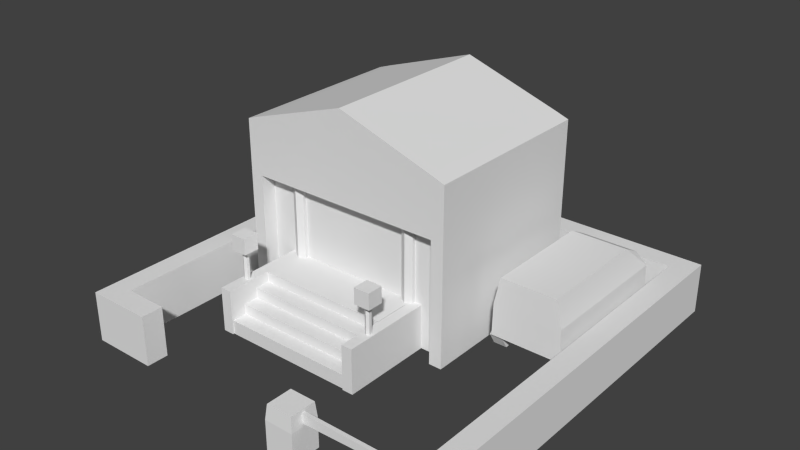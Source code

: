 # Source: model_building_PoliceStation.blend  (saved by Blender 2.68.0; exported with 4.5.12 LTS)
import bpy
from mathutils import Matrix  # noqa: F401  (used for matrix-valued properties, if any)

bpy.ops.wm.read_factory_settings(use_empty=True)
scene = bpy.context.scene
scene.name = 'Scene'

# ---- collections
col_collection_1 = bpy.data.collections.new('Collection 1'); scene.collection.children.link(col_collection_1)

# ---- world
world_world = bpy.data.worlds.new('World'); scene.world = world_world
world_world.color = (0.05088, 0.05088, 0.05088)
world_world.use_sun_shadow = False
world_world.sun_shadow_jitter_overblur = 0.0
world_world.cycles.sampling_method = 'MANUAL'
world_world.cycles.sample_map_resolution = 256

# ---- meshes
me_plane_058 = bpy.data.meshes.new('Plane.058')
me_plane_058.from_pydata([(0.4216, 0.038, 0.1083), (0.4216, 0.562, 0.1083), (0.7456, 0.562, 0.1083), (0.7456, 0.038, 0.1083), (0.454, 0.038, 0.3833), (0.454, 0.562, 0.3833), (0.7132, 0.562, 0.3833), (0.7132, 0.038, 0.3833), (0.4256, 0.562, 0.2576), (0.4256, 0.038, 0.2576), (0.7415, 0.562, 0.2576), (0.7415, 0.038, 0.2576), (0.4687, 0.1709, 0.0983), (0.4078, 0.1709, 0.0983), (0.4687, 0.1405, 0.1511), (0.4078, 0.1405, 0.1511), (0.4687, 0.07954, 0.1511), (0.4078, 0.07954, 0.1511), (0.4687, 0.04909, 0.0983), (0.4078, 0.04909, 0.0983), (0.4687, 0.07954, 0.04555), (0.4078, 0.07954, 0.04555), (0.4687, 0.1405, 0.04555), (0.4078, 0.1405, 0.04555), (0.4078, 0.5205, 0.04555), (0.4687, 0.5205, 0.04555), (0.4078, 0.4595, 0.04555), (0.4687, 0.4595, 0.04555), (0.4078, 0.4291, 0.0983), (0.4687, 0.4291, 0.0983), (0.4078, 0.4595, 0.1511), (0.4687, 0.4595, 0.1511), (0.4078, 0.5205, 0.1511), (0.4687, 0.5205, 0.1511), (0.4078, 0.5509, 0.0983), (0.4687, 0.5509, 0.0983), (0.6978, 0.1405, 0.04555), (0.7587, 0.1405, 0.04555), (0.6978, 0.07954, 0.04555), (0.7587, 0.07954, 0.04555), (0.6978, 0.04909, 0.0983), (0.7587, 0.04909, 0.0983), (0.6978, 0.07954, 0.1511), (0.7587, 0.07954, 0.1511), (0.6978, 0.1405, 0.1511), (0.7587, 0.1405, 0.1511), (0.6978, 0.1709, 0.0983), (0.7587, 0.1709, 0.0983), (0.4216, 0.7039, 0.1083), (0.7456, 0.7039, 0.1083), (0.454, 0.6541, 0.3346), (0.7132, 0.6541, 0.3346), (0.4256, 0.7039, 0.2576), (0.7415, 0.7039, 0.2576), (0.7587, 0.5509, 0.0983), (0.6978, 0.5509, 0.0983), (0.7587, 0.5205, 0.1511), (0.6978, 0.5205, 0.1511), (0.7587, 0.4595, 0.1511), (0.6978, 0.4595, 0.1511), (0.7587, 0.4291, 0.0983), (0.6978, 0.4291, 0.0983), (0.7587, 0.4595, 0.04555), (0.6978, 0.4595, 0.04555), (0.7587, 0.5205, 0.04555), (0.6978, 0.5205, 0.04555), (0.1543, -0.966, 2.667e-06), (0.1543, -0.834, 2.667e-06), (0.2863, -0.834, 2.667e-06), (0.2863, -0.966, 2.667e-06), (0.1543, -0.966, 0.136), (0.1543, -0.834, 0.136), (0.2863, -0.834, 0.136), (0.2863, -0.966, 0.136), (0.162, -0.9594, 0.2046), (0.162, -0.8406, 0.2046), (0.2808, -0.8406, 0.2046), (0.2808, -0.9594, 0.2046), (0.262, -0.9086, 0.1488), (0.262, -0.8914, 0.1488), (0.7201, -0.8914, 0.1643), (0.7201, -0.9086, 0.1643), (0.262, -0.9086, 0.1918), (0.262, -0.8914, 0.1918), (0.7238, -0.8914, 0.1918), (0.7238, -0.9086, 0.1918), (0.1003, -0.05931, 0.1915), (0.1003, -0.05931, 0.574), (0.1293, -0.07603, 0.1915), (0.1293, -0.07603, 0.574), (0.1293, -0.1095, 0.1915), (0.1293, -0.1095, 0.574), (0.1003, -0.1262, 0.1915), (0.1003, -0.1262, 0.574), (0.07135, -0.1095, 0.1915), (0.07135, -0.1095, 0.574), (0.07135, -0.07603, 0.1915), (0.07135, -0.07603, 0.574), (-0.4997, -0.05931, 0.1915), (-0.4997, -0.05931, 0.574), (-0.4707, -0.07603, 0.1915), (-0.4707, -0.07603, 0.574), (-0.4707, -0.1095, 0.1915), (-0.4707, -0.1095, 0.574), (-0.4997, -0.1262, 0.1915), (-0.4997, -0.1262, 0.574), (-0.5287, -0.1095, 0.1915), (-0.5287, -0.1095, 0.574), (-0.5287, -0.07603, 0.1915), (-0.5287, -0.07603, 0.574), (-0.6611, -0.09307, 2.682e-06), (-0.6611, 0.6856, 2.682e-06), (-0.6611, -0.09307, 0.5666), (-0.6611, 0.6856, 0.5666), (-0.6612, -0.09307, 0.8371), (-0.6611, 0.6856, 0.8371), (-0.7211, -0.09307, 2.682e-06), (-0.7211, 0.6856, 2.682e-06), (-0.7211, -0.09307, 0.5666), (-0.7211, 0.6856, 0.5666), (-0.7211, -0.09307, 0.8159), (-0.7211, 0.6856, 0.8159), (-0.6611, -0.1631, 0.5666), (-0.6612, -0.1631, 0.8371), (-0.7211, -0.1631, 0.5666), (-0.7211, -0.1631, 0.8159), (-0.6611, -0.1631, 2.682e-06), (-0.7211, -0.1631, 2.682e-06), (0.2611, -0.09307, 2.682e-06), (0.2611, 0.6856, 2.682e-06), (-0.2, 0.6856, 2.682e-06), (-0.2, -0.09307, 2.682e-06), (0.2612, -0.09307, 0.5666), (0.2612, 0.6856, 0.5666), (-0.2, 0.6856, 0.5666), (-0.2, -0.09307, 0.5666), (0.2612, -0.09307, 0.8371), (0.2612, 0.6856, 0.8371), (-0.2, 0.6856, 0.9894), (-0.2, -0.09307, 0.9894), (0.3211, -0.09307, 2.682e-06), (0.3211, 0.6856, 2.682e-06), (0.3211, -0.09307, 0.5666), (0.3211, 0.6856, 0.5666), (0.3211, -0.09307, 0.8159), (0.3211, 0.6856, 0.8159), (0.2612, -0.1631, 0.5666), (-0.2, -0.1631, 0.5666), (0.2612, -0.1631, 0.8371), (-0.2, -0.1631, 0.9894), (0.3211, -0.1631, 0.5666), (0.3211, -0.1631, 0.8159), (0.2611, -0.1631, 2.682e-06), (0.3211, -0.1631, 2.682e-06), (0.1029, -0.4302, 0.3443), (0.1403, -0.379, 0.2027), (0.1403, -0.379, 0.3458), (0.1522, -0.3859, 0.2027), (0.1522, -0.3859, 0.3458), (0.1522, -0.3996, 0.2027), (0.1522, -0.3996, 0.3458), (0.1403, -0.4065, 0.2027), (0.1403, -0.4065, 0.3458), (0.1284, -0.3996, 0.2027), (0.1284, -0.3996, 0.3458), (0.1284, -0.3859, 0.2027), (0.1284, -0.3859, 0.3458), (0.1029, -0.3553, 0.3443), (0.1778, -0.3553, 0.3443), (0.1778, -0.4302, 0.3443), (0.1029, -0.4302, 0.4192), (0.1029, -0.3553, 0.4192), (0.1778, -0.3553, 0.4192), (0.1778, -0.4302, 0.4192), (-0.5771, -0.4302, 0.3443), (-0.5397, -0.379, 0.2027), (-0.5397, -0.379, 0.3458), (-0.5278, -0.3859, 0.2027), (-0.5278, -0.3859, 0.3458), (-0.5278, -0.3996, 0.2027), (-0.5278, -0.3996, 0.3458), (-0.5397, -0.4065, 0.2027), (-0.5397, -0.4065, 0.3458), (-0.5516, -0.3996, 0.2027), (-0.5516, -0.3996, 0.3458), (-0.5516, -0.3859, 0.2027), (-0.5516, -0.3859, 0.3458), (-0.5771, -0.3553, 0.3443), (-0.5022, -0.3553, 0.3443), (-0.5022, -0.4302, 0.3443), (-0.5771, -0.4302, 0.4192), (-0.5771, -0.3553, 0.4192), (-0.5022, -0.3553, 0.4192), (-0.5022, -0.4302, 0.4192), (-0.9, -0.9, 2.682e-06), (-0.9, -0.8, 2.682e-06), (-0.8, -0.8, 2.682e-06), (-0.8, -0.9, 2.682e-06), (-0.9, -0.9, 0.2313), (-0.9, -0.8, 0.2313), (-0.8, -0.8, 0.2313), (-0.8, -0.9, 0.2313), (-0.6, -0.8, 2.682e-06), (-0.6, -0.9, 2.682e-06), (-0.6, -0.8, 0.2313), (-0.6, -0.9, 0.2313), (-0.9, 0.8, 2.682e-06), (-0.8, 0.8, 2.682e-06), (-0.9, 0.8, 0.2313), (-0.8, 0.8, 0.2313), (-0.9, 0.9, 2.682e-06), (-0.8, 0.9, 2.682e-06), (-0.9, 0.9, 0.2313), (-0.8, 0.9, 0.2313), (0.9, -0.9, 2.682e-06), (0.8, -0.9, 2.682e-06), (0.9, -0.9, 0.2313), (0.8, -0.9, 0.2313), (0.9, 0.8, 2.682e-06), (0.8, 0.8, 2.682e-06), (0.9, 0.8, 0.2313), (0.8, 0.8, 0.2313), (0.9, 0.9, 2.682e-06), (0.8, 0.9, 2.682e-06), (0.9, 0.9, 0.2313), (0.8, 0.9, 0.2313), (0.0, 0.8, 2.682e-06), (0.0, 0.8, 0.2313), (0.0, 0.9, 2.682e-06), (0.0, 0.9, 0.2313), (-0.512, -0.3715, 0.09628), (-0.512, -0.2915, 0.09628), (0.112, -0.2915, 0.09628), (0.112, -0.3715, 0.09628), (-0.512, -0.3715, 0.1603), (-0.512, -0.2915, 0.1603), (0.112, -0.2915, 0.1603), (0.112, -0.3715, 0.1603), (-0.512, -0.5115, 2.667e-06), (-0.512, -0.4315, 2.667e-06), (0.112, -0.4315, 2.667e-06), (0.112, -0.5115, 2.667e-06), (-0.512, -0.5115, 0.06428), (-0.512, -0.4315, 0.06428), (0.112, -0.4315, 0.06428), (0.112, -0.5115, 0.06428), (0.112, -0.4415, 0.1123), (0.112, -0.3615, 0.1123), (-0.512, -0.3615, 0.1123), (-0.512, -0.4415, 0.1123), (0.112, -0.4415, 0.04828), (0.112, -0.3615, 0.04828), (-0.512, -0.3615, 0.04828), (-0.512, -0.4415, 0.04828), (0.1128, -0.08423, 2.667e-06), (0.164, -0.08423, 2.667e-06), (0.164, -0.5184, 2.667e-06), (0.1128, -0.5184, 2.667e-06), (0.1128, -0.08423, 0.2083), (0.164, -0.08423, 0.2083), (0.164, -0.5184, 0.2083), (0.1128, -0.5184, 0.2083), (-0.512, -0.3015, 2.667e-06), (-0.512, -0.08731, 2.667e-06), (0.112, -0.08731, 2.667e-06), (0.112, -0.3015, 2.667e-06), (-0.512, -0.3015, 0.2083), (-0.512, -0.08731, 0.2083), (0.112, -0.08731, 0.2083), (0.112, -0.3015, 0.2083), (-0.5632, -0.08423, 2.667e-06), (-0.512, -0.08423, 2.667e-06), (-0.512, -0.5184, 2.667e-06), (-0.5632, -0.5184, 2.667e-06), (-0.5632, -0.08423, 0.2083), (-0.512, -0.08423, 0.2083), (-0.512, -0.5184, 0.2083), (-0.5632, -0.5184, 0.2083)], [], [(9, 8, 1, 0), (6, 10, 53, 51), (10, 11, 3, 2), (11, 9, 0, 3), (0, 1, 2, 3), (7, 6, 5, 4), (4, 5, 8, 9), (5, 6, 51, 50), (6, 7, 11, 10), (7, 4, 9, 11), (12, 13, 15, 14), (14, 15, 17, 16), (20, 14, 16, 18), (16, 17, 19, 18), (22, 12, 14, 20), (18, 19, 21, 20), (21, 15, 13, 23), (20, 21, 23, 22), (19, 17, 15, 21), (22, 23, 13, 12), (25, 24, 34, 35), (28, 30, 32, 26), (27, 26, 24, 25), (26, 32, 34, 24), (29, 28, 26, 27), (25, 35, 33, 27), (31, 30, 28, 29), (27, 33, 31, 29), (33, 32, 30, 31), (35, 34, 32, 33), (37, 36, 46, 47), (40, 42, 44, 38), (39, 38, 36, 37), (38, 44, 46, 36), (41, 40, 38, 39), (37, 47, 45, 39), (43, 42, 40, 41), (39, 45, 43, 41), (45, 44, 42, 43), (47, 46, 44, 45), (52, 53, 49, 48), (50, 51, 53, 52), (2, 1, 48, 49), (8, 5, 50, 52), (10, 2, 49, 53), (1, 8, 52, 48), (54, 55, 57, 56), (56, 57, 59, 58), (62, 56, 58, 60), (58, 59, 61, 60), (64, 54, 56, 62), (60, 61, 63, 62), (63, 57, 55, 65), (62, 63, 65, 64), (61, 59, 57, 63), (64, 65, 55, 54), (70, 71, 67, 66), (71, 72, 68, 67), (72, 73, 69, 68), (73, 70, 66, 69), (70, 73, 77, 74), (77, 76, 75, 74), (73, 72, 76, 77), (71, 70, 74, 75), (72, 71, 75, 76), (83, 84, 80, 79), (84, 85, 81, 80), (85, 82, 78, 81), (78, 79, 80, 81), (85, 84, 83, 82), (86, 87, 89, 88), (88, 89, 91, 90), (90, 91, 93, 92), (92, 93, 95, 94), (94, 95, 97, 96), (96, 97, 87, 86), (98, 99, 101, 100), (100, 101, 103, 102), (102, 103, 105, 104), (104, 105, 107, 106), (106, 107, 109, 108), (108, 109, 99, 98), (113, 111, 117, 119), (113, 134, 130, 111), (135, 112, 110, 131), (110, 111, 130, 131), (139, 138, 115, 114), (114, 120, 125, 123), (115, 121, 120, 114), (118, 119, 117, 116), (111, 110, 116, 117), (118, 120, 121, 119), (139, 114, 123, 149), (122, 147, 149, 123), (122, 123, 125, 124), (112, 135, 147, 122), (118, 112, 122, 124), (120, 118, 124, 125), (113, 115, 138, 134), (121, 115, 113, 119), (110, 126, 127, 116), (122, 124, 127, 126), (122, 126, 110, 112), (118, 116, 127, 124), (133, 143, 141, 129), (133, 129, 130, 134), (135, 131, 128, 132), (128, 131, 130, 129), (139, 136, 137, 138), (136, 148, 151, 144), (137, 136, 144, 145), (142, 140, 141, 143), (129, 141, 140, 128), (142, 143, 145, 144), (139, 149, 148, 136), (146, 148, 149, 147), (146, 150, 151, 148), (132, 146, 147, 135), (142, 150, 146, 132), (144, 151, 150, 142), (133, 134, 138, 137), (145, 143, 133, 137), (128, 140, 153, 152), (146, 152, 153, 150), (146, 132, 128, 152), (142, 150, 153, 140), (173, 172, 171, 170), (155, 156, 158, 157), (154, 167, 168, 169), (157, 158, 160, 159), (173, 170, 154, 169), (159, 160, 162, 161), (172, 173, 169, 168), (161, 162, 164, 163), (171, 172, 168, 167), (163, 164, 166, 165), (170, 171, 167, 154), (165, 166, 156, 155), (193, 192, 191, 190), (175, 176, 178, 177), (174, 187, 188, 189), (177, 178, 180, 179), (193, 190, 174, 189), (179, 180, 182, 181), (192, 193, 189, 188), (181, 182, 184, 183), (191, 192, 188, 187), (183, 184, 186, 185), (190, 191, 187, 174), (185, 186, 176, 175), (198, 199, 195, 194), (196, 195, 206, 207), (197, 196, 202, 203), (201, 198, 194, 197), (194, 195, 196, 197), (201, 200, 199, 198), (204, 205, 203, 202), (200, 201, 205, 204), (201, 197, 203, 205), (196, 200, 204, 202), (206, 208, 212, 210), (199, 200, 209, 208), (195, 199, 208, 206), (200, 196, 207, 209), (212, 213, 211, 210), (208, 209, 213, 212), (207, 211, 228, 226), (207, 206, 210, 211), (209, 207, 226, 227), (211, 213, 229, 228), (213, 209, 227, 229), (216, 220, 221, 217), (217, 215, 214, 216), (217, 221, 219, 215), (214, 218, 220, 216), (218, 222, 224, 220), (214, 215, 219, 218), (224, 222, 223, 225), (220, 224, 225, 221), (219, 226, 228, 223), (219, 223, 222, 218), (227, 229, 228, 226), (221, 227, 226, 219), (223, 228, 229, 225), (225, 229, 227, 221), (234, 235, 231, 230), (236, 237, 233, 232), (237, 234, 230, 233), (237, 236, 235, 234), (242, 243, 239, 238), (244, 245, 241, 240), (245, 242, 238, 241), (245, 244, 243, 242), (246, 247, 248, 249), (246, 249, 253, 250), (247, 246, 250, 251), (249, 248, 252, 253), (258, 259, 255, 254), (259, 260, 256, 255), (260, 261, 257, 256), (261, 258, 254, 257), (254, 255, 256, 257), (261, 260, 259, 258), (269, 266, 262, 265), (262, 263, 264, 265), (269, 268, 267, 266), (274, 275, 271, 270), (275, 276, 272, 271), (276, 277, 273, 272), (277, 274, 270, 273), (270, 271, 272, 273), (277, 276, 275, 274)])
me_plane_058.use_remesh_preserve_volume = False
me_plane_058.use_remesh_preserve_attributes = False
me_plane_058.use_mirror_vertex_groups = False
me_plane_058.update()

# ---- objects
ob_plane_029 = bpy.data.objects.new('Plane.029', me_plane_058)

# ---- transforms, parenting, visibility, modifiers, constraints
ob_plane_029.location = (0.0, 0.0, 0.0)
ob_plane_029.lineart.crease_threshold = 0.0

# ---- collection membership
col_collection_1.objects.link(ob_plane_029)

# ---- scene / render settings (as saved in the file)
scene.frame_start = 1; scene.frame_end = 250; scene.frame_set(1)
scene.render.engine = 'BLENDER_EEVEE_NEXT'
scene.render.image_settings.color_mode = 'RGB'
scene.render.image_settings.compression = 90
scene.render.dither_intensity = 0.0
scene.cycles.use_denoising = False
scene.cycles.samples = 10
scene.cycles.sampling_pattern = 'TABULATED_SOBOL'
scene.cycles.light_sampling_threshold = 0.0
scene.cycles.use_adaptive_sampling = False
scene.cycles.use_light_tree = False
scene.cycles.blur_glossy = 0.0
scene.cycles.volume_bounces = 1
scene.cycles.pixel_filter_type = 'GAUSSIAN'
scene.cycles.sample_clamp_indirect = 0.0
scene.view_settings.view_transform = 'Standard'
bpy.context.view_layer.update()

# ---- added for rendering (the .blend has no active camera and no usable light): camera, sun
cam_auto = bpy.data.cameras.new('AutoCamera')
cam_auto.lens = 50.0
cam_auto.sensor_width = 36.0
cam_auto.clip_end = 1000.0
ob_auto_camera = bpy.data.objects.new('AutoCamera', cam_auto)
scene.collection.objects.link(ob_auto_camera)
ob_auto_camera.location = (2.56753, -3.11405, 2.54871)
ob_auto_camera.rotation_euler = (1.09748, -7.21219e-08, 0.694738)
scene.camera = ob_auto_camera
light_auto_sun = bpy.data.lights.new('AutoSun', 'SUN')
light_auto_sun.energy = 3.0
light_auto_sun.angle = 0.0523599
ob_auto_sun = bpy.data.objects.new('AutoSun', light_auto_sun)
scene.collection.objects.link(ob_auto_sun)
ob_auto_sun.rotation_euler = (0.872665, 0.174533, 0.523599)
bpy.context.view_layer.update()
